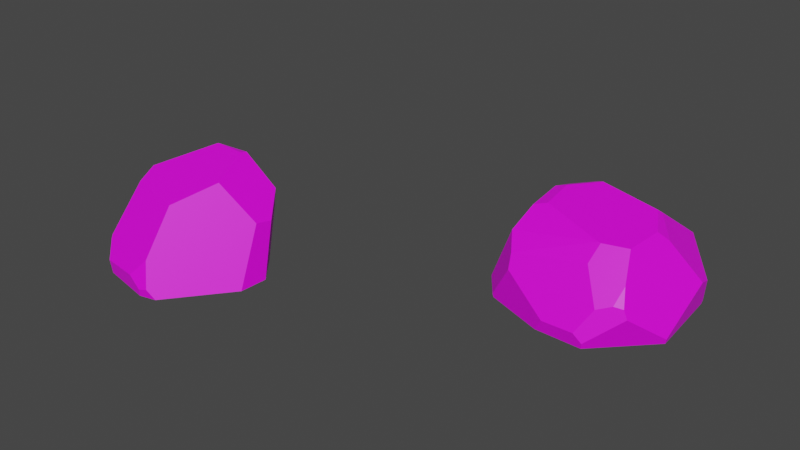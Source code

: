# Source: rockss_1.blend  (saved by Blender 3.5.10; exported with 4.5.12 LTS)
import bpy
from mathutils import Matrix  # noqa: F401  (used for matrix-valued properties, if any)

bpy.ops.wm.read_factory_settings(use_empty=True)
scene = bpy.context.scene
scene.name = 'Scene'

# ---- collections
col_collection = bpy.data.collections.new('Collection'); scene.collection.children.link(col_collection)

# ---- images (referenced by path relative to the original .blend; pixels are not part of the script)
import os
ASSET_DIR = os.environ.get("B2B_ASSET_DIR", "")  # directory of the original .blend (textures are referenced by path, not embedded)
HERE = os.path.dirname(os.path.abspath(__file__))  # packed textures are extracted next to this script under _unpacked/

def load_image(name, relpath, width, height, colorspace="sRGB"):
    """Load a texture the original file referenced (path relative to the .blend, or extracted next to this script)."""
    p = next((c for c in (os.path.join(HERE, relpath), os.path.join(ASSET_DIR, relpath)) if relpath and os.path.exists(c)), "")
    if p:
        img = bpy.data.images.load(p, check_existing=True)
        img.name = name
    else:  # same state as the original file: an image datablock whose file is absent (Cycles renders it pink)
        img = bpy.data.images.new(name, width, height)
        img.source = "FILE"
        img.filepath = "//" + (relpath or name)
    img.colorspace_settings.name = colorspace
    return img
img_defaultmaterial_albedo_jpg = load_image('DefaultMaterial_albedo.jpg', 'textures/DefaultMaterial_albedo.jpg', 1024, 1024, 'sRGB')

# ---- materials (node trees are filled in below, after node groups)
mat_defaultmaterial = bpy.data.materials.new('DefaultMaterial')
mat_defaultmaterial.use_transparent_shadow = False

# ---- material node trees
mat_defaultmaterial.use_nodes = True; mat_defaultmaterial.node_tree.nodes.clear()
_N = mat_defaultmaterial.node_tree.nodes; _L = mat_defaultmaterial.node_tree.links
n0 = _N.new('ShaderNodeBsdfPrincipled'); n0.name = 'Principled BSDF'; n0.location = (10, 300)
n0.distribution = 'GGX'
n0.subsurface_method = 'RANDOM_WALK_SKIN'
n0.inputs[3].default_value = 1.45
n0.inputs[27].default_value = (0.0, 0.0, 0.0, 1.0)
n0.inputs[28].default_value = 1.0
n1 = _N.new('ShaderNodeOutputMaterial'); n1.name = 'Material Output'; n1.location = (300, 300)
n2 = _N.new('ShaderNodeTexImage'); n2.name = 'Image Texture'; n2.location = (-350, 233)
n2.image = img_defaultmaterial_albedo_jpg
_L.new(n0.outputs[0], n1.inputs[0])
_L.new(n2.outputs[0], n0.inputs[0])
n1.is_active_output = True

# ---- world
world_world = bpy.data.worlds.new('World'); scene.world = world_world
world_world.use_nodes = True; world_world.node_tree.nodes.clear()
_N = world_world.node_tree.nodes; _L = world_world.node_tree.links
n0 = _N.new('ShaderNodeOutputWorld'); n0.name = 'World Output'; n0.location = (300, 300)
n1 = _N.new('ShaderNodeBackground'); n1.name = 'Background'; n1.location = (10, 300)
n1.inputs[0].default_value = (0.05088, 0.05088, 0.05088, 1.0)
_L.new(n1.outputs[0], n0.inputs[0])
n0.is_active_output = True
world_world.color = (0.05088, 0.05088, 0.05088)
world_world.use_sun_shadow = False
world_world.sun_shadow_jitter_overblur = 0.0

# ---- meshes
me_cube_004 = bpy.data.meshes.new('Cube.004')
me_cube_004.from_pydata([(-2.872, -0.07521, 1.395), (-3.317, -0.1098, 1.396), (-2.88, -0.163, 1.412), (-3.955, -1.425, 0.4087), (-3.926, -1.464, 0.3902), (-3.942, -1.433, 0.428), (-3.055, -1.768, 0.1123), (-3.03, -1.64, 0.4621), (-3.235, -1.746, 0.2419), (-4.078, -0.4317, 1.006), (-4.124, -0.4593, 0.9286), (-4.077, -0.4731, 1.011), (-3.235, -1.746, 0.2419), (-3.782, -1.633, 0.204), (-3.766, -1.617, 0.0206), (-3.814, -1.017, 1.054), (-3.926, -1.464, 0.3902), (-3.235, -1.746, 0.2419), (-3.926, -1.464, 0.3902), (-3.955, -1.425, 0.4087), (-3.766, -1.617, 0.0206), (-4.078, -0.4317, 1.006), (-3.678, -0.09556, 1.204), (-3.672, 0.05158, 0.5332), (-3.03, -1.64, 0.4621), (-2.945, -1.745, 0.1358), (-2.849, -1.701, 0.01344), (-4.314, -0.4469, 0.02368), (-4.277, -0.9139, 0.2192), (-4.259, -0.5184, 0.6061), (-3.069, -1.755, 0.01523), (-2.945, -1.745, 0.1358), (-3.055, -1.768, 0.1123), (-2.702, -0.7014, 1.246), (-2.3, -0.5047, 0.751), (-2.516, 0.04711, 0.9618), (-3.356, -0.112, 1.393), (-3.896, -0.7321, 1.144), (-3.814, -1.017, 1.054), (-3.672, 0.05158, 0.5332), (-2.515, -0.1322, 0.009133), (-3.989, -0.14, 0.02079), (-2.614, 0.1061, 0.6576), (-2.282, -0.2762, 0.7112), (-2.515, -0.1322, 0.009133), (-2.2, -0.5052, 0.007043), (-2.3, -0.5047, 0.751), (-2.22, -0.8896, 0.007608), (-3.356, -0.112, 1.393), (-3.317, -0.1098, 1.396), (-3.672, 0.05158, 0.5332), (-4.078, -0.4317, 1.006), (-4.077, -0.4731, 1.011), (-3.896, -0.7321, 1.144), (-4.124, -0.4593, 0.9286), (-4.259, -0.5184, 0.6061), (-3.814, -1.017, 1.054), (1.881, 1.036, 0.7417), (1.84, 0.878, 0.5406), (1.951, 0.9234, 0.5209), (0.5568, 1.48, 1.18), (0.4055, 1.878, 1.211), (0.3859, 1.442, 1.122), (1.722, 2.877, 0.6379), (1.7, 2.963, 0.1824), (1.524, 3.023, 0.0223), (1.7, 2.963, 0.1824), (1.722, 2.877, 0.6379), (1.837, 2.739, 0.7114), (-0.0437, 2.355, 0.01322), (-0.06391, 2.015, 0.009279), (-0.05168, 2.334, 0.06842), (0.2312, 2.463, 0.8105), (0.6329, 2.515, 1.111), (0.6092, 2.894, 0.6626), (0.2003, 0.9669, -0.002554), (0.01533, 1.176, 0.1418), (-0.04499, 1.36, 0.001758), (1.98, 1.805, 1.024), (2.317, 2.078, 0.4887), (2.289, 2.274, 0.4202), (2.003, 0.9187, 0.4097), (1.599, 0.6746, -0.004689), (2.28, 1.359, 0.003793), (2.205, 2.391, 0.01562), (2.211, 2.411, 0.05439), (2.289, 2.274, 0.4202), (2.205, 2.391, 0.01562), (1.7, 2.963, 0.1824), (2.211, 2.411, 0.05439), (0.6092, 2.894, 0.6626), (1.155, 2.968, 0.6888), (0.531, 2.958, 0.02068), (0.531, 2.958, 0.02068), (-0.0437, 2.355, 0.01322), (-0.05168, 2.334, 0.06842), (0.4055, 1.878, 1.211), (0.2312, 2.463, 0.8105), (-0.06391, 2.015, 0.009279), (1.502, 0.6353, 0.1807), (1.668, 0.7844, 0.4761), (1.412, 1.005, 0.874), (1.714, 2.094, 1.186), (1.88, 1.68, 1.154), (1.98, 1.805, 1.024), (1.98, 1.805, 1.024), (1.881, 1.036, 0.7417), (2.294, 1.346, 0.07014), (0.3306, 2.324, 1.055), (0.4055, 1.878, 1.211), (0.5495, 1.898, 1.257), (0.8733, 2.183, 1.294), (1.685, 2.041, 1.229), (1.714, 2.094, 1.186), (0.2998, 1.148, 0.8744), (0.5568, 1.48, 1.18), (0.3859, 1.442, 1.122), (1.88, 1.68, 1.154), (1.685, 2.041, 1.229), (1.461, 1.169, 1.08), (0.4638, 0.8576, 0.5197), (0.2003, 0.9669, -0.002554), (0.9779, 0.6872, -0.00509), (1.412, 1.005, 0.874), (1.461, 1.169, 1.08), (1.422, 1.175, 1.083), (1.412, 1.005, 0.874), (1.668, 0.7844, 0.4761), (1.881, 1.036, 0.7417), (1.078, 0.6465, 0.1686), (0.9779, 0.6872, -0.00509), (1.599, 0.6746, -0.004689), (1.612, 0.6575, 0.07105), (2.003, 0.9187, 0.4097), (1.668, 0.7844, 0.4761), (0.1812, 0.9727, 0.03822), (0.4638, 0.8576, 0.5197), (0.4321, 0.9511, 0.6941), (-2.945, -1.745, 0.1358), (-3.069, -1.755, 0.01523), (-3.055, -1.768, 0.1123), (-3.03, -1.64, 0.4621), (-3.008, -1.229, 1.046), (-3.942, -1.433, 0.428), (-3.782, -1.633, 0.204), (-4.277, -0.9139, 0.2192), (-4.297, -0.8424, 0.02397), (-3.955, -1.425, 0.4087), (-3.782, -1.633, 0.204), (-4.314, -0.4469, 0.02368), (-4.259, -0.5184, 0.6061), (-3.989, -0.14, 0.02079), (-4.124, -0.4593, 0.9286), (-2.22, -0.8896, 0.007608), (-2.3, -0.5047, 0.751), (-3.008, -1.229, 1.046), (-2.702, -0.7014, 1.246), (-4.297, -0.8424, 0.02397), (-2.849, -1.701, 0.01344), (-2.282, -0.2762, 0.7112), (-2.872, -0.07521, 1.395), (-2.88, -0.163, 1.412), (-3.008, -1.229, 1.046), (-2.702, -0.7014, 1.246), (-3.317, -0.1098, 1.396), (-2.88, -0.163, 1.412), (-2.614, 0.1061, 0.6576), (-2.516, 0.04711, 0.9618), (-2.2, -0.5052, 0.007043), (-2.282, -0.2762, 0.7112), (-2.516, 0.04711, 0.9618), (-2.614, 0.1061, 0.6576), (-2.872, -0.07521, 1.395), (-3.678, -0.09556, 1.204), (-3.896, -0.7321, 1.144), (-3.356, -0.112, 1.393), (-3.678, -0.09556, 1.204), (-4.277, -0.9139, 0.2192), (-3.955, -1.425, 0.4087), (-3.955, -1.425, 0.4087), (-3.942, -1.433, 0.428), (-3.814, -1.017, 1.054), (-3.896, -0.7321, 1.144), (-4.077, -0.4731, 1.011), (0.5495, 1.898, 1.257), (1.286, 3.065, 0.02257), (1.155, 2.968, 0.6888), (2.289, 2.274, 0.4202), (2.211, 2.411, 0.05439), (0.3306, 2.324, 1.055), (0.7838, 2.902, 0.8106), (0.1812, 0.9727, 0.03822), (1.837, 2.739, 0.7114), (1.714, 2.094, 1.186), (2.28, 1.359, 0.003793), (2.294, 1.346, 0.07014), (2.003, 0.9187, 0.4097), (1.612, 0.6575, 0.07105), (2.317, 2.078, 0.4887), (2.294, 1.346, 0.07014), (2.28, 1.359, 0.003793), (1.524, 3.023, 0.0223), (0.7838, 2.902, 0.8106), (1.286, 3.065, 0.02257), (-0.05168, 2.334, 0.06842), (0.2312, 2.463, 0.8105), (0.531, 2.958, 0.02068), (0.6092, 2.894, 0.6626), (-0.04499, 1.36, 0.001758), (0.01533, 1.176, 0.1418), (0.2998, 1.148, 0.8744), (0.3859, 1.442, 1.122), (0.3306, 2.324, 1.055), (-0.05168, 2.334, 0.06842), (0.4321, 0.9511, 0.6941), (1.078, 0.6465, 0.1686), (0.4638, 0.8576, 0.5197), (1.685, 2.041, 1.229), (1.951, 0.9234, 0.5209), (2.003, 0.9187, 0.4097), (2.317, 2.078, 0.4887), (1.88, 1.68, 1.154), (1.787, 1.258, 1.081), (0.8733, 2.183, 1.294), (0.6329, 2.515, 1.111), (1.837, 2.739, 0.7114), (1.722, 2.877, 0.6379), (1.155, 2.968, 0.6888), (0.7838, 2.902, 0.8106), (0.6329, 2.515, 1.111), (1.422, 1.175, 1.083), (0.8733, 2.183, 1.294), (0.5495, 1.898, 1.257), (0.5568, 1.48, 1.18), (1.422, 1.175, 1.083), (1.787, 1.258, 1.081), (1.078, 0.6465, 0.1686), (0.1812, 0.9727, 0.03822), (1.422, 1.175, 1.083), (0.2998, 1.148, 0.8744), (0.4321, 0.9511, 0.6941), (0.4321, 0.9511, 0.6941), (1.84, 0.878, 0.5406), (1.787, 1.258, 1.081), (1.461, 1.169, 1.08), (1.599, 0.6746, -0.004689), (1.612, 0.6575, 0.07105), (1.502, 0.6353, 0.1807), (2.003, 0.9187, 0.4097), (1.951, 0.9234, 0.5209), (1.84, 0.878, 0.5406), (1.502, 0.6353, 0.1807), (0.2998, 1.148, 0.8744), (0.01533, 1.176, 0.1418)], [], [(0, 1, 2), (3, 4, 5), (6, 7, 8), (9, 10, 11), (12, 13, 14), (15, 16, 17), (18, 19, 20), (21, 22, 23), (24, 25, 26), (27, 28, 29), (30, 31, 32), (33, 34, 35), (36, 37, 38), (39, 40, 41), (42, 43, 44), (45, 46, 47), (48, 49, 50), (51, 52, 53), (54, 55, 56), (57, 58, 59), (60, 61, 62), (63, 64, 65), (66, 67, 68), (69, 70, 71), (72, 73, 74), (75, 76, 77), (78, 79, 80), (81, 82, 83), (84, 85, 86), (87, 88, 89), (90, 91, 92), (93, 94, 95), (96, 97, 98), (99, 100, 101), (102, 103, 104), (105, 106, 107), (108, 109, 110), (111, 112, 113), (114, 115, 116), (117, 118, 119), (120, 121, 122), (123, 124, 125), (126, 127, 128), (129, 130, 131), (132, 133, 134), (135, 136, 137), (6, 138, 7), (14, 139, 12), (139, 140, 12), (141, 142, 17), (142, 15, 17), (15, 143, 16), (16, 144, 17), (145, 146, 147), (146, 20, 19), (20, 148, 18), (149, 150, 151), (150, 152, 23), (151, 150, 23), (152, 21, 23), (26, 153, 24), (153, 154, 155), (24, 153, 155), (154, 156, 155), (27, 157, 28), (30, 158, 31), (34, 159, 35), (35, 160, 161), (161, 33, 35), (38, 162, 36), (162, 163, 164), (163, 165, 164), (164, 36, 162), (39, 166, 40), (167, 43, 42), (43, 168, 44), (45, 169, 46), (170, 171, 172), (171, 50, 49), (172, 171, 49), (50, 173, 48), (174, 175, 176), (176, 51, 53), (177, 178, 56), (179, 180, 181), (56, 182, 54), (177, 56, 55), (182, 183, 54), (60, 184, 61), (65, 185, 186), (186, 63, 65), (68, 187, 188), (188, 66, 68), (189, 73, 72), (73, 190, 74), (75, 191, 76), (80, 192, 78), (192, 193, 78), (194, 195, 196), (196, 197, 82), (86, 198, 84), (198, 199, 200), (84, 198, 200), (87, 201, 88), (202, 91, 90), (91, 203, 92), (204, 205, 206), (205, 207, 206), (208, 209, 98), (209, 210, 98), (210, 211, 98), (211, 96, 98), (96, 212, 97), (97, 213, 98), (101, 214, 215), (214, 216, 215), (215, 99, 101), (102, 217, 103), (218, 219, 106), (219, 107, 106), (107, 220, 105), (105, 221, 222), (222, 106, 105), (223, 224, 110), (224, 108, 110), (113, 225, 226), (226, 227, 113), (227, 228, 111), (113, 227, 111), (228, 229, 111), (114, 230, 115), (231, 232, 233), (233, 234, 231), (234, 119, 118), (231, 234, 118), (119, 235, 117), (122, 236, 120), (120, 237, 121), (238, 239, 240), (241, 123, 125), (127, 242, 128), (128, 243, 126), (243, 244, 126), (245, 246, 247), (247, 129, 131), (248, 249, 250), (250, 134, 133), (134, 251, 132), (137, 252, 253), (253, 135, 137)])
_k = set([(0, 1), (0, 2), (1, 2), (3, 4), (3, 5), (4, 5), (6, 8), (6, 138), (7, 8), (7, 138), (9, 10), (9, 11), (10, 11), (12, 13), (12, 140), (13, 14), (14, 139), (15, 142), (15, 143), (16, 143), (16, 144), (17, 141), (17, 144), (18, 19), (18, 148), (19, 146), (20, 146), (20, 148), (21, 22), (21, 152), (22, 23), (23, 151), (24, 25), (24, 155), (25, 26), (26, 153), (27, 29), (27, 157), (28, 29), (28, 157), (30, 32), (30, 158), (31, 32), (31, 158), (33, 34), (33, 161), (34, 159), (35, 159), (35, 160), (36, 37), (36, 164), (37, 38), (38, 162), (39, 41), (39, 166), (40, 41), (40, 166), (42, 44), (42, 167), (43, 167), (43, 168), (44, 168), (45, 47), (45, 169), (46, 47), (46, 169), (48, 49), (48, 173), (49, 172), (50, 171), (50, 173), (51, 52), (51, 176), (52, 53), (53, 176), (54, 55), (54, 183), (55, 177), (56, 178), (56, 182), (57, 58), (57, 59), (58, 59), (60, 62), (60, 184), (61, 62), (61, 184), (63, 64), (63, 186), (64, 65), (65, 185), (66, 67), (66, 188), (67, 68), (68, 187), (69, 70), (69, 71), (70, 71), (72, 74), (72, 189), (73, 189), (73, 190), (74, 190), (75, 77), (75, 191), (76, 77), (76, 191), (78, 79), (78, 193), (79, 80), (80, 192), (81, 82), (81, 83), (82, 83), (82, 196), (82, 197), (84, 85), (84, 200), (85, 86), (86, 198), (87, 89), (87, 201), (88, 89), (88, 201), (90, 92), (90, 202), (91, 202), (91, 203), (92, 203), (93, 94), (93, 95), (94, 95), (96, 211), (96, 212), (97, 212), (97, 213), (98, 208), (98, 213), (99, 100), (99, 215), (100, 101), (101, 214), (102, 104), (102, 217), (103, 104), (103, 217), (105, 220), (105, 221), (106, 218), (106, 222), (107, 219), (107, 220), (108, 109), (108, 224), (109, 110), (110, 223), (111, 112), (111, 229), (112, 113), (113, 225), (114, 116), (114, 230), (115, 116), (115, 230), (117, 118), (117, 235), (118, 231), (119, 234), (119, 235), (120, 236), (120, 237), (121, 122), (121, 237), (122, 236), (123, 124), (123, 241), (124, 125), (125, 241), (126, 127), (126, 244), (127, 242), (128, 242), (128, 243), (129, 130), (129, 247), (130, 131), (131, 247), (132, 133), (132, 251), (133, 250), (134, 250), (134, 251), (135, 136), (135, 253), (136, 137), (137, 252), (139, 140), (141, 142), (145, 146), (145, 147), (146, 147), (149, 150), (149, 151), (150, 152), (153, 154), (154, 156), (155, 156), (160, 161), (162, 163), (163, 165), (164, 165), (170, 171), (170, 172), (174, 175), (174, 176), (175, 176), (177, 178), (179, 180), (179, 181), (180, 181), (182, 183), (185, 186), (187, 188), (192, 193), (194, 195), (194, 196), (195, 196), (196, 197), (198, 199), (199, 200), (204, 205), (204, 206), (205, 207), (206, 207), (208, 209), (209, 210), (210, 211), (214, 216), (215, 216), (218, 219), (221, 222), (223, 224), (225, 226), (226, 227), (227, 228), (228, 229), (231, 232), (232, 233), (233, 234), (238, 239), (238, 240), (239, 240), (243, 244), (245, 246), (245, 247), (246, 247), (248, 249), (248, 250), (249, 250), (252, 253)])
me_cube_004.attributes.new('sharp_edge', 'BOOLEAN', 'EDGE').data.foreach_set('value', [ (min(e.vertices), max(e.vertices)) in _k for e in me_cube_004.edges])
_uv = me_cube_004.uv_layers.new(name='Float2')
_uv.uv.foreach_set('vector', [0.2805, 0.7277, 0.2832, 0.7783, 0.2734, 0.7293, 0.5301, 0.8064, 0.5287, 0.8021, 0.5318, 0.8049, 0.516, 0.6989, 0.5457, 0.7018, 0.524, 0.7196, 0.4963, 0.6412, 0.4995, 0.6358, 0.4995, 0.6422, 0.524, 0.7196, 0.5141, 0.781, 0.4998, 0.7786, 0.5881, 0.8063, 0.5287, 0.8021, 0.524, 0.7196, 0.5287, 0.8021, 0.5301, 0.8064, 0.4998, 0.7786, 0.7572, 0.2105, 0.7427, 0.1615, 0.798, 0.1596, 0.795, 0.2423, 0.8232, 0.2379, 0.8338, 0.2438, 0.08063, 0.9394, 0.04482, 0.9193, 0.08063, 0.8921, 0.5081, 0.7001, 0.5197, 0.6879, 0.516, 0.6989, 0.2302, 0.7145, 0.2471, 0.6681, 0.2913, 0.687, 0.2836, 0.7828, 0.2438, 0.8501, 0.2211, 0.8436, 0.798, 0.1596, 0.8388, 0.03142, 0.8388, 0.1979, 0.7874, 0.03957, 0.7808, 0.006334, 0.8388, 0.03142, 0.8303, 0.3491, 0.7693, 0.3412, 0.8338, 0.3177, 0.7271, 0.1253, 0.7267, 0.1209, 0.798, 0.1596, 0.2718, 0.8681, 0.2685, 0.8684, 0.2438, 0.8501, 0.5792, 0.8539, 0.5508, 0.8647, 0.5881, 0.8063, 0.8044, 0.577, 0.8228, 0.5765, 0.8232, 0.5873, 0.6378, 0.5625, 0.6675, 0.5826, 0.6335, 0.5818, 0.7922, 0.653, 0.8297, 0.6536, 0.8437, 0.6725, 0.8297, 0.6536, 0.7922, 0.653, 0.785, 0.6417, 0.7188, 0.8471, 0.718, 0.875, 0.7142, 0.8487, 0.7824, 0.8262, 0.7565, 0.7809, 0.795, 0.7784, 0.7188, 0.9607, 0.7058, 0.9432, 0.7171, 0.9286, 0.6825, 0.4047, 0.7147, 0.3712, 0.7309, 0.3762, 0.899, 0.1809, 0.9265, 0.1552, 0.9365, 0.2187, 0.9365, 0.302, 0.9335, 0.3037, 0.9047, 0.2946, 0.8382, 0.6028, 0.8297, 0.6536, 0.8351, 0.602, 0.795, 0.7784, 0.7909, 0.7161, 0.8477, 0.7852, 0.8477, 0.7852, 0.8477, 0.8568, 0.8432, 0.858, 0.6248, 0.8828, 0.657, 0.8361, 0.718, 0.875, 0.8564, 0.5458, 0.83, 0.5603, 0.7964, 0.5273, 0.7006, 0.4363, 0.6698, 0.4144, 0.6825, 0.4047, 0.8508, 0.2547, 0.8708, 0.1901, 0.9313, 0.218, 0.7042, 0.5954, 0.6675, 0.5826, 0.6703, 0.5663, 0.6965, 0.5318, 0.6955, 0.439, 0.7006, 0.4363, 0.7999, 0.4034, 0.7699, 0.4229, 0.7759, 0.4053, 0.6698, 0.4144, 0.6955, 0.439, 0.6248, 0.4581, 0.8313, 0.4283, 0.8732, 0.3964, 0.8732, 0.4877, 0.7964, 0.5273, 0.7775, 0.5286, 0.7774, 0.5242, 0.7964, 0.5273, 0.83, 0.5603, 0.8044, 0.577, 0.8593, 0.4997, 0.8732, 0.4877, 0.8703, 0.5552, 0.8644, 0.5571, 0.832, 0.5929, 0.83, 0.5603, 0.8699, 0.3942, 0.8313, 0.4283, 0.8163, 0.4226, 0.516, 0.6989, 0.5197, 0.6879, 0.5457, 0.7018, 0.4998, 0.7786, 0.5081, 0.7001, 0.524, 0.7196, 0.5081, 0.7001, 0.516, 0.6989, 0.524, 0.7196, 0.5457, 0.7018, 0.597, 0.7142, 0.524, 0.7196, 0.597, 0.7142, 0.5881, 0.8063, 0.524, 0.7196, 0.5881, 0.8063, 0.5318, 0.8049, 0.5287, 0.8021, 0.5287, 0.8021, 0.5141, 0.781, 0.524, 0.7196, 0.5155, 0.8535, 0.5003, 0.8563, 0.5301, 0.8064, 0.5003, 0.8563, 0.4998, 0.7786, 0.5301, 0.8064, 0.4998, 0.7786, 0.5141, 0.781, 0.5287, 0.8021, 0.8371, 0.2379, 0.7894, 0.2322, 0.8388, 0.1979, 0.7894, 0.2322, 0.7634, 0.2161, 0.798, 0.1596, 0.8388, 0.1979, 0.7894, 0.2322, 0.798, 0.1596, 0.7634, 0.2161, 0.7572, 0.2105, 0.798, 0.1596, 0.8338, 0.2438, 0.8338, 0.3177, 0.795, 0.2423, 0.8338, 0.3177, 0.7693, 0.3412, 0.7443, 0.2707, 0.795, 0.2423, 0.8338, 0.3177, 0.7443, 0.2707, 0.7693, 0.3412, 0.7267, 0.3156, 0.7443, 0.2707, 0.08063, 0.9394, 0.04867, 0.9356, 0.04482, 0.9193, 0.5081, 0.7001, 0.5118, 0.678, 0.5197, 0.6879, 0.2471, 0.6681, 0.2656, 0.6641, 0.2913, 0.687, 0.2913, 0.687, 0.2805, 0.7277, 0.2734, 0.7293, 0.2734, 0.7293, 0.2302, 0.7145, 0.2913, 0.687, 0.2211, 0.8436, 0.1943, 0.7544, 0.2836, 0.7828, 0.1943, 0.7544, 0.2302, 0.7145, 0.2832, 0.7783, 0.2302, 0.7145, 0.2734, 0.7293, 0.2832, 0.7783, 0.2832, 0.7783, 0.2836, 0.7828, 0.1943, 0.7544, 0.798, 0.1596, 0.7874, 0.03957, 0.8388, 0.03142, 0.7623, 0.02899, 0.7808, 0.006334, 0.7874, 0.03957, 0.7808, 0.006334, 0.8367, 0.0, 0.8388, 0.03142, 0.8303, 0.3491, 0.7705, 0.3603, 0.7693, 0.3412, 0.7623, 0.02899, 0.7874, 0.03957, 0.7267, 0.07028, 0.7874, 0.03957, 0.798, 0.1596, 0.7267, 0.1209, 0.7267, 0.07028, 0.7874, 0.03957, 0.7267, 0.1209, 0.798, 0.1596, 0.7427, 0.1615, 0.7271, 0.1253, 0.2438, 0.8501, 0.2836, 0.7828, 0.2913, 0.8193, 0.2913, 0.8193, 0.2718, 0.8681, 0.2438, 0.8501, 0.5155, 0.8535, 0.5301, 0.8064, 0.5881, 0.8063, 0.5301, 0.8064, 0.5318, 0.8049, 0.5881, 0.8063, 0.5881, 0.8063, 0.597, 0.8234, 0.5792, 0.8539, 0.5155, 0.8535, 0.5881, 0.8063, 0.5508, 0.8647, 0.597, 0.8234, 0.5864, 0.849, 0.5792, 0.8539, 0.6378, 0.5625, 0.6703, 0.5663, 0.6675, 0.5826, 0.8437, 0.6725, 0.8449, 0.6989, 0.7909, 0.7161, 0.7909, 0.7161, 0.7922, 0.653, 0.8437, 0.6725, 0.785, 0.6417, 0.8044, 0.5954, 0.8351, 0.602, 0.8351, 0.602, 0.8297, 0.6536, 0.785, 0.6417, 0.7614, 0.817, 0.7565, 0.7809, 0.7824, 0.8262, 0.7565, 0.7809, 0.7822, 0.7589, 0.795, 0.7784, 0.7188, 0.9607, 0.7153, 0.9601, 0.7058, 0.9432, 0.7309, 0.3762, 0.7593, 0.4297, 0.6825, 0.4047, 0.7593, 0.4297, 0.7006, 0.4363, 0.6825, 0.4047, 0.9365, 0.2187, 0.9313, 0.218, 0.899, 0.1809, 0.899, 0.1809, 0.9205, 0.1542, 0.9265, 0.1552, 0.9047, 0.2946, 0.8992, 0.2791, 0.9365, 0.302, 0.8992, 0.2791, 0.9313, 0.218, 0.9365, 0.2187, 0.9365, 0.302, 0.8992, 0.2791, 0.9365, 0.2187, 0.8382, 0.6028, 0.8437, 0.6725, 0.8297, 0.6536, 0.7822, 0.7589, 0.7909, 0.7161, 0.795, 0.7784, 0.7909, 0.7161, 0.8449, 0.6989, 0.8477, 0.7852, 0.8432, 0.858, 0.7824, 0.8262, 0.8477, 0.7852, 0.7824, 0.8262, 0.795, 0.7784, 0.8477, 0.7852, 0.7171, 0.9286, 0.7058, 0.9432, 0.718, 0.875, 0.7058, 0.9432, 0.6491, 0.9435, 0.718, 0.875, 0.6491, 0.9435, 0.6306, 0.9187, 0.718, 0.875, 0.6306, 0.9187, 0.6248, 0.8828, 0.718, 0.875, 0.6248, 0.8828, 0.6378, 0.8467, 0.657, 0.8361, 0.657, 0.8361, 0.7142, 0.8487, 0.718, 0.875, 0.7964, 0.5273, 0.8163, 0.4226, 0.8593, 0.4997, 0.8163, 0.4226, 0.8313, 0.4283, 0.8593, 0.4997, 0.8593, 0.4997, 0.8564, 0.5458, 0.7964, 0.5273, 0.7006, 0.4363, 0.6955, 0.439, 0.6698, 0.4144, 0.8894, 0.1811, 0.899, 0.1809, 0.8708, 0.1901, 0.899, 0.1809, 0.9313, 0.218, 0.8708, 0.1901, 0.9313, 0.218, 0.8992, 0.2791, 0.8508, 0.2547, 0.8508, 0.2547, 0.8388, 0.2438, 0.8425, 0.2081, 0.8425, 0.2081, 0.8708, 0.1901, 0.8508, 0.2547, 0.6965, 0.5318, 0.7224, 0.5625, 0.6703, 0.5663, 0.7224, 0.5625, 0.7042, 0.5954, 0.6703, 0.5663, 0.7006, 0.4363, 0.7593, 0.4297, 0.7699, 0.4442, 0.7699, 0.4442, 0.7699, 0.5089, 0.7006, 0.4363, 0.7699, 0.5089, 0.7587, 0.5498, 0.6965, 0.5318, 0.7006, 0.4363, 0.7699, 0.5089, 0.6965, 0.5318, 0.7587, 0.5498, 0.7224, 0.5625, 0.6965, 0.5318, 0.7999, 0.4034, 0.7774, 0.5242, 0.7699, 0.4229, 0.6965, 0.5318, 0.6703, 0.5663, 0.6378, 0.5625, 0.6378, 0.5625, 0.6248, 0.4625, 0.6965, 0.5318, 0.6248, 0.4625, 0.6248, 0.4581, 0.6955, 0.439, 0.6965, 0.5318, 0.6248, 0.4625, 0.6955, 0.439, 0.6248, 0.4581, 0.6357, 0.4219, 0.6698, 0.4144, 0.8732, 0.4877, 0.8593, 0.4997, 0.8313, 0.4283, 0.8313, 0.4283, 0.8699, 0.3942, 0.8732, 0.3964, 0.7774, 0.5242, 0.7999, 0.4034, 0.8163, 0.4226, 0.8163, 0.4226, 0.7964, 0.5273, 0.7774, 0.5242, 0.83, 0.5603, 0.8228, 0.5765, 0.8044, 0.577, 0.8044, 0.577, 0.7748, 0.5615, 0.7964, 0.5273, 0.7748, 0.5615, 0.7775, 0.5286, 0.7964, 0.5273, 0.8703, 0.5552, 0.8644, 0.5571, 0.8564, 0.5458, 0.8564, 0.5458, 0.8593, 0.4997, 0.8703, 0.5552, 0.832, 0.5929, 0.8232, 0.5873, 0.8228, 0.5765, 0.8228, 0.5765, 0.83, 0.5603, 0.832, 0.5929, 0.83, 0.5603, 0.8564, 0.5458, 0.8644, 0.5571, 0.8163, 0.4226, 0.7999, 0.4034, 0.8598, 0.3712, 0.8598, 0.3712, 0.8699, 0.3942, 0.8163, 0.4226])
me_cube_004.materials.append(mat_defaultmaterial)
me_cube_004.update()

# ---- objects
ob_cube_002 = bpy.data.objects.new('Cube.002', me_cube_004)

# ---- transforms, parenting, visibility, modifiers, constraints
ob_cube_002.location = (0.0, 0.0, 0.0)
ob_cube_002.rotation_mode = 'QUATERNION'
ob_cube_002.rotation_quaternion = (1.0, 0.0, 0.0, 0.0)

# ---- collection membership
col_collection.objects.link(ob_cube_002)

# ---- scene / render settings (as saved in the file)
scene.frame_start = 1; scene.frame_end = 250; scene.frame_set(1)
scene.render.engine = 'BLENDER_EEVEE_NEXT'
scene.render.fps = 30
scene.cycles.sampling_pattern = 'TABULATED_SOBOL'
scene.view_settings.view_transform = 'Filmic'
bpy.context.view_layer.update()

# ---- added for rendering (the .blend has no active camera and no usable light): camera, sun
cam_auto = bpy.data.cameras.new('AutoCamera')
cam_auto.lens = 50.0
cam_auto.sensor_width = 36.0
cam_auto.clip_end = 1000.0
ob_auto_camera = bpy.data.objects.new('AutoCamera', cam_auto)
scene.collection.objects.link(ob_auto_camera)
ob_auto_camera.location = (6.70499, -8.59556, 6.86646)
ob_auto_camera.rotation_euler = (1.09748, -7.21219e-08, 0.694738)
scene.camera = ob_auto_camera
light_auto_sun = bpy.data.lights.new('AutoSun', 'SUN')
light_auto_sun.energy = 3.0
light_auto_sun.angle = 0.0523599
ob_auto_sun = bpy.data.objects.new('AutoSun', light_auto_sun)
scene.collection.objects.link(ob_auto_sun)
ob_auto_sun.rotation_euler = (0.872665, 0.174533, 0.523599)
bpy.context.view_layer.update()
